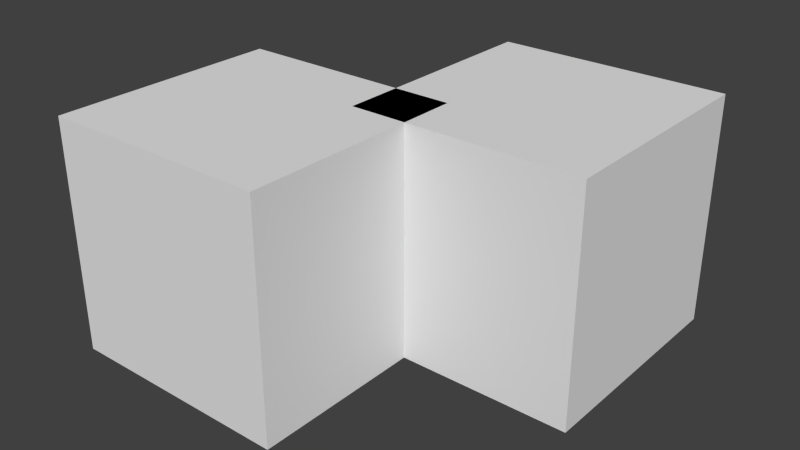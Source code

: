 # Source: man.blend  (saved by Blender 2.67.0; exported with 4.5.12 LTS)
import bpy
from mathutils import Matrix  # noqa: F401  (used for matrix-valued properties, if any)

bpy.ops.wm.read_factory_settings(use_empty=True)
scene = bpy.context.scene
scene.name = 'Scene'

# ---- collections
col_collection_1 = bpy.data.collections.new('Collection 1'); scene.collection.children.link(col_collection_1)

# ---- materials (node trees are filled in below, after node groups)
mat_material = bpy.data.materials.new('Material')
mat_material.alpha_threshold = 0.0
mat_material.use_transparent_shadow = False
mat_material.roughness = 0.5
mat_material.line_color = (0.0, 0.0, 0.0, 1.0)

# ---- material node trees

# ---- world
world_world = bpy.data.worlds.new('World'); scene.world = world_world
world_world.color = (0.05088, 0.05088, 0.05088)
world_world.use_sun_shadow = False
world_world.sun_shadow_jitter_overblur = 0.0
world_world.cycles.sampling_method = 'MANUAL'
world_world.cycles.sample_map_resolution = 256

# ---- meshes
me_cube_003 = bpy.data.meshes.new('Cube.003')
me_cube_003.from_pydata([(1.0, 1.0, -1.0), (1.0, -1.0, -1.0), (-1.0, -1.0, -1.0), (-1.0, 1.0, -1.0), (1.0, 1.0, 1.0), (1.0, -1.0, 1.0), (-1.0, -1.0, 1.0), (-1.0, 1.0, 1.0), (-0.5, -0.5, -1.0), (-0.5, -2.5, -1.0), (-2.5, -2.5, -1.0), (-2.5, -0.5, -1.0), (-0.5, -0.5, 1.0), (-0.5, -2.5, 1.0), (-2.5, -2.5, 1.0), (-2.5, -0.5, 1.0)], [], [(0, 1, 2, 3), (4, 7, 6, 5), (0, 4, 5, 1), (1, 5, 6, 2), (2, 6, 7, 3), (4, 0, 3, 7), (8, 9, 10, 11), (12, 15, 14, 13), (8, 12, 13, 9), (9, 13, 14, 10), (10, 14, 15, 11), (12, 8, 11, 15)])
me_cube_003.materials.append(mat_material)
me_cube_003.use_remesh_preserve_volume = False
me_cube_003.use_remesh_preserve_attributes = False
me_cube_003.use_mirror_vertex_groups = False
me_cube_003.update()

# ---- objects
ob_cube = bpy.data.objects.new('Cube', me_cube_003)

# ---- transforms, parenting, visibility, modifiers, constraints
ob_cube.location = (1.5, 1.5, 0.0)
ob_cube.lock_rotations_4d = False
ob_cube.empty_display_type = 'ARROWS'
ob_cube.lineart.crease_threshold = 0.0

# ---- collection membership
col_collection_1.objects.link(ob_cube)

# ---- scene / render settings (as saved in the file)
scene.frame_start = 1; scene.frame_end = 250; scene.frame_set(1)
scene.render.engine = 'BLENDER_EEVEE_NEXT'
scene.render.image_settings.color_mode = 'RGB'
scene.render.image_settings.compression = 90
scene.render.resolution_percentage = 50
scene.render.dither_intensity = 0.0
scene.cycles.use_denoising = False
scene.cycles.samples = 10
scene.cycles.sampling_pattern = 'TABULATED_SOBOL'
scene.cycles.light_sampling_threshold = 0.0
scene.cycles.use_adaptive_sampling = False
scene.cycles.use_light_tree = False
scene.cycles.blur_glossy = 0.0
scene.cycles.volume_bounces = 1
scene.cycles.pixel_filter_type = 'GAUSSIAN'
scene.cycles.sample_clamp_indirect = 0.0
scene.view_settings.view_transform = 'Standard'
bpy.context.view_layer.update()

# ---- added for rendering (the .blend has no active camera and no usable light): camera, sun
cam_auto = bpy.data.cameras.new('AutoCamera')
cam_auto.lens = 50.0
cam_auto.sensor_width = 36.0
cam_auto.clip_end = 1000.0
ob_auto_camera = bpy.data.objects.new('AutoCamera', cam_auto)
scene.collection.objects.link(ob_auto_camera)
ob_auto_camera.location = (5.68935, -5.17722, 3.95148)
ob_auto_camera.rotation_euler = (1.09748, -7.21219e-08, 0.694738)
scene.camera = ob_auto_camera
light_auto_sun = bpy.data.lights.new('AutoSun', 'SUN')
light_auto_sun.energy = 3.0
light_auto_sun.angle = 0.0523599
ob_auto_sun = bpy.data.objects.new('AutoSun', light_auto_sun)
scene.collection.objects.link(ob_auto_sun)
ob_auto_sun.rotation_euler = (0.872665, 0.174533, 0.523599)
bpy.context.view_layer.update()
